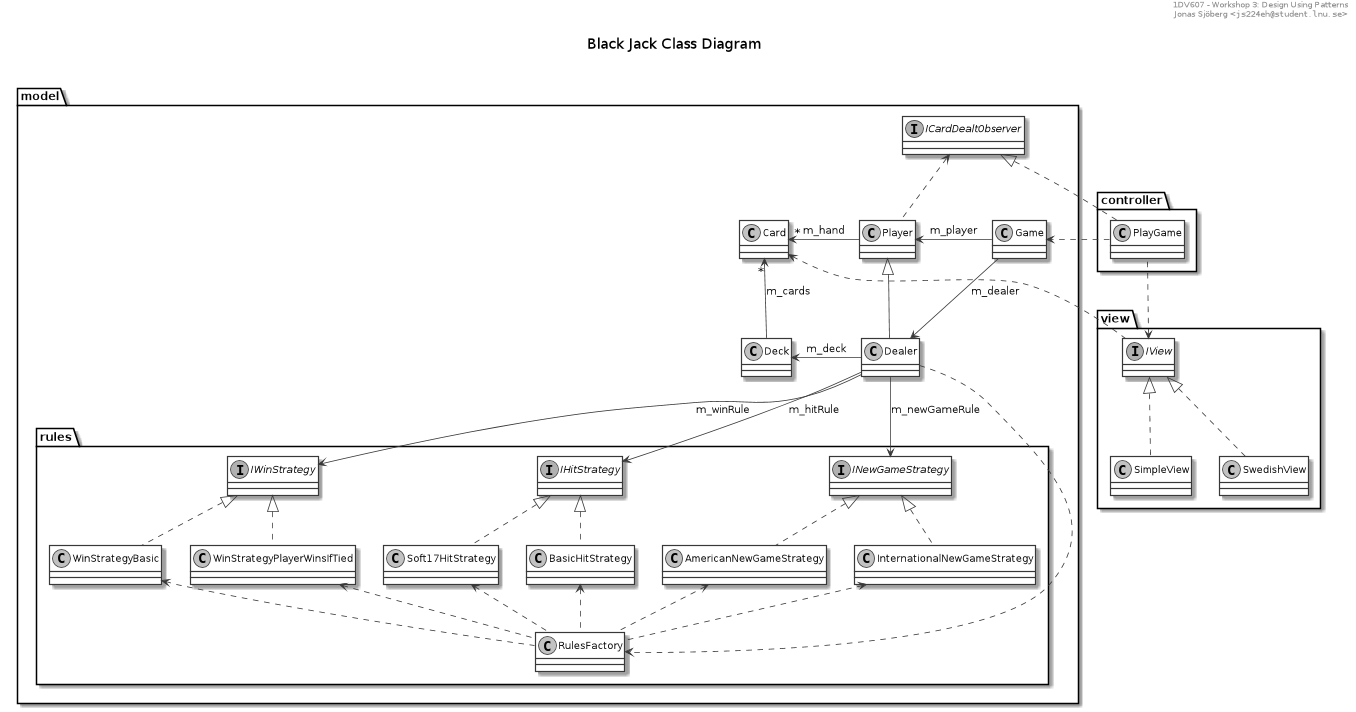

The diagram above was rendered by PlantUML. Its source (embedded in the PNG):
@startuml
' ______________________________________________________________________________
' ____ CONFIGURATION OPTIONS ___________________________________________________
' debug flag creates a 'svek.dot' and 'svek.svg' file in ~/
' !pragma svek_trace on
' allow_mixing

skinparam {
    monochrome true
    'backgroundColor transparent
    classBackgroundColor transparent
'    style strictuml
}

' ______________________________________________________________________________
' ____ CLASS DIAGRAM ___________________________________________________________

header
1DV607 - Workshop 3: Design Using Patterns
Jonas Sjöberg <""js224eh@student.lnu.se"">
end header

title \nBlack Jack Class Diagram\n

package controller {
    class PlayGame
}

package view {
    interface IView

    class SimpleView
    class SwedishView

    IView <|.. SimpleView
    IView <|.. SwedishView
}

package model {
    together {
        class Game

        class Player
        class Dealer

        class Card
        class Deck
    }

    Card "*" <- Player : m_hand
    Player <- Game : m_player
    Game --> Dealer : m_dealer

    Card "*" <-- Deck : m_cards
    Dealer -> Deck : m_deck
    Dealer --|> Player


    interface ICardDealtObserver
    ICardDealtObserver <|.. PlayGame
    ICardDealtObserver <.. Player

    package rules {
        interface IHitStrategy
        class BasicHitStrategy
        class Soft17HitStrategy

        IHitStrategy <|.. BasicHitStrategy
        IHitStrategy <|.. Soft17HitStrategy

        interface INewGameStrategy
        class AmericanNewGameStrategy
        class InternationalNewGameStrategy

        INewGameStrategy <|.. AmericanNewGameStrategy
        INewGameStrategy <|.. InternationalNewGameStrategy

        class RulesFactory
        BasicHitStrategy <.. RulesFactory
        AmericanNewGameStrategy <.. RulesFactory
        InternationalNewGameStrategy <.. RulesFactory
        Soft17HitStrategy <.. RulesFactory
        WinStrategyBasic <.. RulesFactory
        WinStrategyPlayerWinsIfTied <.. RulesFactory

        interface IWinStrategy
        class WinStrategyBasic
        class WinStrategyPlayerWinsIfTied

        IWinStrategy <|.. WinStrategyBasic
        IWinStrategy <|.. WinStrategyPlayerWinsIfTied
    }

    Dealer --> IHitStrategy : m_hitRule
    Dealer --> INewGameStrategy : m_newGameRule
    Dealer ..> RulesFactory

    Dealer --> IWinStrategy : m_winRule
}

PlayGame ..> Game
IView <.. PlayGame
Card <.. IView


@enduml